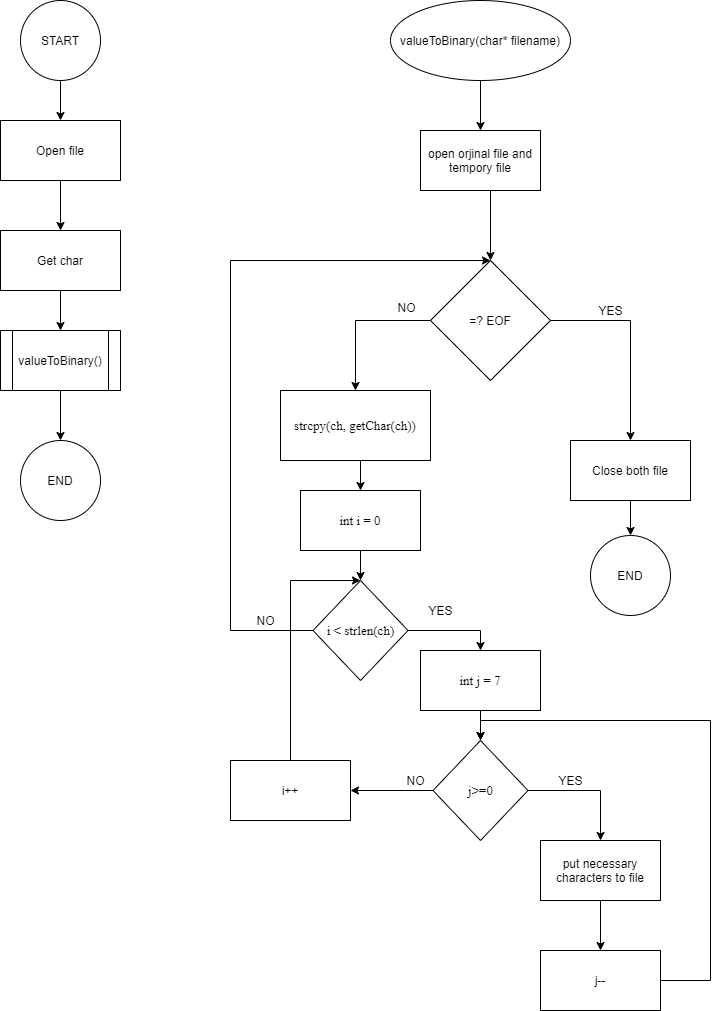

The diagram above was exported from draw.io. Its source (the exported page's mxGraphModel, read from the mxfile embedded in the PNG):
<mxGraphModel dx="828" dy="452" grid="1" gridSize="10" guides="1" tooltips="1" connect="1" arrows="1" fold="1" page="1" pageScale="1" pageWidth="827" pageHeight="1169" math="0" shadow="0">
  <root>
    <mxCell id="0" />
    <mxCell id="1" parent="0" />
    <mxCell id="rETgjUB4hgEk4sOo4h69-5" style="edgeStyle=orthogonalEdgeStyle;rounded=0;orthogonalLoop=1;jettySize=auto;html=1;exitX=0.5;exitY=1;exitDx=0;exitDy=0;" parent="1" source="rETgjUB4hgEk4sOo4h69-1" target="rETgjUB4hgEk4sOo4h69-2" edge="1">
      <mxGeometry relative="1" as="geometry" />
    </mxCell>
    <mxCell id="rETgjUB4hgEk4sOo4h69-1" value="START" style="ellipse;whiteSpace=wrap;html=1;aspect=fixed;" parent="1" vertex="1">
      <mxGeometry x="110" y="50" width="80" height="80" as="geometry" />
    </mxCell>
    <mxCell id="rETgjUB4hgEk4sOo4h69-6" style="edgeStyle=orthogonalEdgeStyle;rounded=0;orthogonalLoop=1;jettySize=auto;html=1;exitX=0.5;exitY=1;exitDx=0;exitDy=0;entryX=0.5;entryY=0;entryDx=0;entryDy=0;" parent="1" source="rETgjUB4hgEk4sOo4h69-2" target="rETgjUB4hgEk4sOo4h69-3" edge="1">
      <mxGeometry relative="1" as="geometry" />
    </mxCell>
    <mxCell id="rETgjUB4hgEk4sOo4h69-2" value="Open file" style="rounded=0;whiteSpace=wrap;html=1;" parent="1" vertex="1">
      <mxGeometry x="90" y="170" width="120" height="60" as="geometry" />
    </mxCell>
    <mxCell id="rETgjUB4hgEk4sOo4h69-7" style="edgeStyle=orthogonalEdgeStyle;rounded=0;orthogonalLoop=1;jettySize=auto;html=1;exitX=0.5;exitY=1;exitDx=0;exitDy=0;entryX=0.5;entryY=0;entryDx=0;entryDy=0;" parent="1" source="rETgjUB4hgEk4sOo4h69-3" target="rETgjUB4hgEk4sOo4h69-4" edge="1">
      <mxGeometry relative="1" as="geometry" />
    </mxCell>
    <mxCell id="rETgjUB4hgEk4sOo4h69-3" value="Get char" style="rounded=0;whiteSpace=wrap;html=1;" parent="1" vertex="1">
      <mxGeometry x="90" y="280" width="120" height="60" as="geometry" />
    </mxCell>
    <mxCell id="rETgjUB4hgEk4sOo4h69-9" style="edgeStyle=orthogonalEdgeStyle;rounded=0;orthogonalLoop=1;jettySize=auto;html=1;exitX=0.5;exitY=1;exitDx=0;exitDy=0;entryX=0.5;entryY=0;entryDx=0;entryDy=0;" parent="1" source="rETgjUB4hgEk4sOo4h69-4" target="rETgjUB4hgEk4sOo4h69-8" edge="1">
      <mxGeometry relative="1" as="geometry" />
    </mxCell>
    <mxCell id="rETgjUB4hgEk4sOo4h69-4" value="valueToBinary()" style="shape=process;whiteSpace=wrap;html=1;backgroundOutline=1;" parent="1" vertex="1">
      <mxGeometry x="90" y="380" width="120" height="60" as="geometry" />
    </mxCell>
    <mxCell id="rETgjUB4hgEk4sOo4h69-8" value="END" style="ellipse;whiteSpace=wrap;html=1;aspect=fixed;" parent="1" vertex="1">
      <mxGeometry x="110" y="490" width="80" height="80" as="geometry" />
    </mxCell>
    <mxCell id="rETgjUB4hgEk4sOo4h69-12" style="edgeStyle=orthogonalEdgeStyle;rounded=0;orthogonalLoop=1;jettySize=auto;html=1;exitX=0.5;exitY=1;exitDx=0;exitDy=0;entryX=0.5;entryY=0;entryDx=0;entryDy=0;" parent="1" source="rETgjUB4hgEk4sOo4h69-10" target="rETgjUB4hgEk4sOo4h69-11" edge="1">
      <mxGeometry relative="1" as="geometry" />
    </mxCell>
    <mxCell id="rETgjUB4hgEk4sOo4h69-10" value="valueToBinary(char* filename)" style="ellipse;whiteSpace=wrap;html=1;" parent="1" vertex="1">
      <mxGeometry x="480" y="50" width="180" height="80" as="geometry" />
    </mxCell>
    <mxCell id="rETgjUB4hgEk4sOo4h69-39" style="edgeStyle=orthogonalEdgeStyle;rounded=0;orthogonalLoop=1;jettySize=auto;html=1;exitX=0.5;exitY=1;exitDx=0;exitDy=0;" parent="1" source="rETgjUB4hgEk4sOo4h69-11" edge="1">
      <mxGeometry relative="1" as="geometry">
        <mxPoint x="580" y="310" as="targetPoint" />
        <Array as="points">
          <mxPoint x="580" y="240" />
        </Array>
      </mxGeometry>
    </mxCell>
    <mxCell id="rETgjUB4hgEk4sOo4h69-11" value="open orjinal file and tempory file" style="rounded=0;whiteSpace=wrap;html=1;" parent="1" vertex="1">
      <mxGeometry x="510" y="180" width="120" height="60" as="geometry" />
    </mxCell>
    <mxCell id="rETgjUB4hgEk4sOo4h69-24" style="edgeStyle=orthogonalEdgeStyle;rounded=0;orthogonalLoop=1;jettySize=auto;html=1;exitX=0;exitY=0.5;exitDx=0;exitDy=0;" parent="1" source="rETgjUB4hgEk4sOo4h69-13" target="rETgjUB4hgEk4sOo4h69-15" edge="1">
      <mxGeometry relative="1" as="geometry" />
    </mxCell>
    <mxCell id="rETgjUB4hgEk4sOo4h69-27" style="edgeStyle=orthogonalEdgeStyle;rounded=0;orthogonalLoop=1;jettySize=auto;html=1;exitX=1;exitY=0.5;exitDx=0;exitDy=0;" parent="1" source="rETgjUB4hgEk4sOo4h69-13" target="rETgjUB4hgEk4sOo4h69-14" edge="1">
      <mxGeometry relative="1" as="geometry" />
    </mxCell>
    <mxCell id="rETgjUB4hgEk4sOo4h69-13" value="=? EOF" style="rhombus;whiteSpace=wrap;html=1;" parent="1" vertex="1">
      <mxGeometry x="520" y="310" width="120" height="120" as="geometry" />
    </mxCell>
    <mxCell id="rETgjUB4hgEk4sOo4h69-41" style="edgeStyle=orthogonalEdgeStyle;rounded=0;orthogonalLoop=1;jettySize=auto;html=1;exitX=0.5;exitY=1;exitDx=0;exitDy=0;entryX=0.5;entryY=0;entryDx=0;entryDy=0;" parent="1" source="rETgjUB4hgEk4sOo4h69-14" target="rETgjUB4hgEk4sOo4h69-40" edge="1">
      <mxGeometry relative="1" as="geometry" />
    </mxCell>
    <mxCell id="rETgjUB4hgEk4sOo4h69-14" value="Close both file" style="rounded=0;whiteSpace=wrap;html=1;" parent="1" vertex="1">
      <mxGeometry x="660" y="490" width="120" height="60" as="geometry" />
    </mxCell>
    <mxCell id="rETgjUB4hgEk4sOo4h69-25" style="edgeStyle=orthogonalEdgeStyle;rounded=0;orthogonalLoop=1;jettySize=auto;html=1;exitX=0.5;exitY=1;exitDx=0;exitDy=0;entryX=0.5;entryY=0;entryDx=0;entryDy=0;" parent="1" source="rETgjUB4hgEk4sOo4h69-15" target="rETgjUB4hgEk4sOo4h69-19" edge="1">
      <mxGeometry relative="1" as="geometry" />
    </mxCell>
    <mxCell id="rETgjUB4hgEk4sOo4h69-15" value="&lt;pre style=&quot;font-family: &amp;#34;jetbrains mono&amp;#34; ; font-size: 9.8pt&quot;&gt;&lt;span style=&quot;background-color: rgb(255 , 255 , 255)&quot;&gt;strcpy(ch, getChar(ch))&lt;/span&gt;&lt;/pre&gt;" style="rounded=0;whiteSpace=wrap;html=1;" parent="1" vertex="1">
      <mxGeometry x="370" y="440" width="150" height="70" as="geometry" />
    </mxCell>
    <mxCell id="rETgjUB4hgEk4sOo4h69-26" style="edgeStyle=orthogonalEdgeStyle;rounded=0;orthogonalLoop=1;jettySize=auto;html=1;exitX=0.5;exitY=1;exitDx=0;exitDy=0;entryX=0.5;entryY=0;entryDx=0;entryDy=0;" parent="1" source="rETgjUB4hgEk4sOo4h69-19" target="rETgjUB4hgEk4sOo4h69-20" edge="1">
      <mxGeometry relative="1" as="geometry" />
    </mxCell>
    <mxCell id="rETgjUB4hgEk4sOo4h69-19" value="&lt;pre style=&quot;font-family: &amp;#34;jetbrains mono&amp;#34; ; font-size: 9.8pt&quot;&gt;&lt;span style=&quot;background-color: rgb(255 , 255 , 255)&quot;&gt;int i = 0&lt;/span&gt;&lt;/pre&gt;" style="rounded=0;whiteSpace=wrap;html=1;" parent="1" vertex="1">
      <mxGeometry x="390" y="540" width="120" height="60" as="geometry" />
    </mxCell>
    <mxCell id="rETgjUB4hgEk4sOo4h69-23" style="edgeStyle=orthogonalEdgeStyle;rounded=0;orthogonalLoop=1;jettySize=auto;html=1;exitX=0;exitY=0.5;exitDx=0;exitDy=0;entryX=0.5;entryY=0;entryDx=0;entryDy=0;" parent="1" source="rETgjUB4hgEk4sOo4h69-20" target="rETgjUB4hgEk4sOo4h69-13" edge="1">
      <mxGeometry relative="1" as="geometry">
        <Array as="points">
          <mxPoint x="320" y="680" />
          <mxPoint x="320" y="310" />
        </Array>
      </mxGeometry>
    </mxCell>
    <mxCell id="rETgjUB4hgEk4sOo4h69-28" style="edgeStyle=orthogonalEdgeStyle;rounded=0;orthogonalLoop=1;jettySize=auto;html=1;exitX=1;exitY=0.5;exitDx=0;exitDy=0;entryX=0.5;entryY=0;entryDx=0;entryDy=0;" parent="1" source="rETgjUB4hgEk4sOo4h69-20" target="rETgjUB4hgEk4sOo4h69-21" edge="1">
      <mxGeometry relative="1" as="geometry" />
    </mxCell>
    <mxCell id="rETgjUB4hgEk4sOo4h69-20" value="&lt;pre style=&quot;font-family: &amp;#34;jetbrains mono&amp;#34; ; font-size: 9.8pt&quot;&gt;&lt;span style=&quot;background-color: rgb(255 , 255 , 255)&quot;&gt;i &amp;lt; strlen(ch)&lt;/span&gt;&lt;/pre&gt;" style="rhombus;whiteSpace=wrap;html=1;" parent="1" vertex="1">
      <mxGeometry x="402.5" y="630" width="95" height="100" as="geometry" />
    </mxCell>
    <mxCell id="rETgjUB4hgEk4sOo4h69-29" style="edgeStyle=orthogonalEdgeStyle;rounded=0;orthogonalLoop=1;jettySize=auto;html=1;exitX=0.5;exitY=1;exitDx=0;exitDy=0;entryX=0.5;entryY=0;entryDx=0;entryDy=0;" parent="1" source="rETgjUB4hgEk4sOo4h69-21" target="rETgjUB4hgEk4sOo4h69-22" edge="1">
      <mxGeometry relative="1" as="geometry" />
    </mxCell>
    <mxCell id="rETgjUB4hgEk4sOo4h69-21" value="&lt;pre style=&quot;font-family: &amp;#34;jetbrains mono&amp;#34; ; font-size: 9.8pt&quot;&gt;&lt;span style=&quot;background-color: rgb(255 , 255 , 255)&quot;&gt;int j = 7&lt;/span&gt;&lt;/pre&gt;" style="rounded=0;whiteSpace=wrap;html=1;" parent="1" vertex="1">
      <mxGeometry x="510" y="700" width="120" height="60" as="geometry" />
    </mxCell>
    <mxCell id="rETgjUB4hgEk4sOo4h69-31" style="edgeStyle=orthogonalEdgeStyle;rounded=0;orthogonalLoop=1;jettySize=auto;html=1;exitX=1;exitY=0.5;exitDx=0;exitDy=0;entryX=0.5;entryY=0;entryDx=0;entryDy=0;" parent="1" source="rETgjUB4hgEk4sOo4h69-22" target="rETgjUB4hgEk4sOo4h69-30" edge="1">
      <mxGeometry relative="1" as="geometry" />
    </mxCell>
    <mxCell id="rETgjUB4hgEk4sOo4h69-37" style="edgeStyle=orthogonalEdgeStyle;rounded=0;orthogonalLoop=1;jettySize=auto;html=1;exitX=0;exitY=0.5;exitDx=0;exitDy=0;entryX=1;entryY=0.5;entryDx=0;entryDy=0;" parent="1" source="rETgjUB4hgEk4sOo4h69-22" target="rETgjUB4hgEk4sOo4h69-36" edge="1">
      <mxGeometry relative="1" as="geometry" />
    </mxCell>
    <mxCell id="rETgjUB4hgEk4sOo4h69-22" value="&lt;pre style=&quot;font-family: &amp;#34;jetbrains mono&amp;#34; ; font-size: 9.8pt&quot;&gt;&lt;span style=&quot;background-color: rgb(255 , 255 , 255)&quot;&gt;j&amp;gt;=0&lt;/span&gt;&lt;/pre&gt;" style="rhombus;whiteSpace=wrap;html=1;" parent="1" vertex="1">
      <mxGeometry x="522.5" y="790" width="95" height="100" as="geometry" />
    </mxCell>
    <mxCell id="rETgjUB4hgEk4sOo4h69-35" style="edgeStyle=orthogonalEdgeStyle;rounded=0;orthogonalLoop=1;jettySize=auto;html=1;exitX=0.5;exitY=1;exitDx=0;exitDy=0;entryX=0.5;entryY=0;entryDx=0;entryDy=0;" parent="1" source="rETgjUB4hgEk4sOo4h69-30" target="rETgjUB4hgEk4sOo4h69-33" edge="1">
      <mxGeometry relative="1" as="geometry" />
    </mxCell>
    <mxCell id="rETgjUB4hgEk4sOo4h69-30" value="put necessary characters to file" style="rounded=0;whiteSpace=wrap;html=1;" parent="1" vertex="1">
      <mxGeometry x="630" y="890" width="120" height="60" as="geometry" />
    </mxCell>
    <mxCell id="rETgjUB4hgEk4sOo4h69-34" style="edgeStyle=orthogonalEdgeStyle;rounded=0;orthogonalLoop=1;jettySize=auto;html=1;exitX=1;exitY=0.5;exitDx=0;exitDy=0;entryX=0.5;entryY=0;entryDx=0;entryDy=0;" parent="1" source="rETgjUB4hgEk4sOo4h69-33" target="rETgjUB4hgEk4sOo4h69-22" edge="1">
      <mxGeometry relative="1" as="geometry">
        <Array as="points">
          <mxPoint x="800" y="1030" />
          <mxPoint x="800" y="770" />
          <mxPoint x="570" y="770" />
        </Array>
      </mxGeometry>
    </mxCell>
    <mxCell id="rETgjUB4hgEk4sOo4h69-33" value="j--" style="rounded=0;whiteSpace=wrap;html=1;" parent="1" vertex="1">
      <mxGeometry x="630" y="1000" width="120" height="60" as="geometry" />
    </mxCell>
    <mxCell id="rETgjUB4hgEk4sOo4h69-38" style="edgeStyle=orthogonalEdgeStyle;rounded=0;orthogonalLoop=1;jettySize=auto;html=1;exitX=0.5;exitY=0;exitDx=0;exitDy=0;entryX=0.5;entryY=0;entryDx=0;entryDy=0;" parent="1" source="rETgjUB4hgEk4sOo4h69-36" target="rETgjUB4hgEk4sOo4h69-20" edge="1">
      <mxGeometry relative="1" as="geometry">
        <Array as="points">
          <mxPoint x="380" y="630" />
        </Array>
      </mxGeometry>
    </mxCell>
    <mxCell id="rETgjUB4hgEk4sOo4h69-36" value="i++" style="rounded=0;whiteSpace=wrap;html=1;" parent="1" vertex="1">
      <mxGeometry x="320" y="810" width="120" height="60" as="geometry" />
    </mxCell>
    <mxCell id="rETgjUB4hgEk4sOo4h69-40" value="END" style="ellipse;whiteSpace=wrap;html=1;aspect=fixed;" parent="1" vertex="1">
      <mxGeometry x="680" y="585" width="80" height="80" as="geometry" />
    </mxCell>
    <mxCell id="rETgjUB4hgEk4sOo4h69-42" value="YES" style="text;html=1;align=center;verticalAlign=middle;resizable=0;points=[];autosize=1;" parent="1" vertex="1">
      <mxGeometry x="680" y="350" width="40" height="20" as="geometry" />
    </mxCell>
    <mxCell id="rETgjUB4hgEk4sOo4h69-43" value="YES" style="text;html=1;align=center;verticalAlign=middle;resizable=0;points=[];autosize=1;" parent="1" vertex="1">
      <mxGeometry x="640" y="820" width="40" height="20" as="geometry" />
    </mxCell>
    <mxCell id="rETgjUB4hgEk4sOo4h69-44" value="YES" style="text;html=1;align=center;verticalAlign=middle;resizable=0;points=[];autosize=1;" parent="1" vertex="1">
      <mxGeometry x="510" y="650" width="40" height="20" as="geometry" />
    </mxCell>
    <mxCell id="rETgjUB4hgEk4sOo4h69-45" value="NO" style="text;html=1;align=center;verticalAlign=middle;resizable=0;points=[];autosize=1;" parent="1" vertex="1">
      <mxGeometry x="481" y="347" width="30" height="20" as="geometry" />
    </mxCell>
    <mxCell id="rETgjUB4hgEk4sOo4h69-46" value="NO" style="text;html=1;align=center;verticalAlign=middle;resizable=0;points=[];autosize=1;" parent="1" vertex="1">
      <mxGeometry x="490" y="820" width="30" height="20" as="geometry" />
    </mxCell>
    <mxCell id="rETgjUB4hgEk4sOo4h69-47" value="NO" style="text;html=1;align=center;verticalAlign=middle;resizable=0;points=[];autosize=1;" parent="1" vertex="1">
      <mxGeometry x="340" y="660" width="30" height="20" as="geometry" />
    </mxCell>
  </root>
</mxGraphModel>